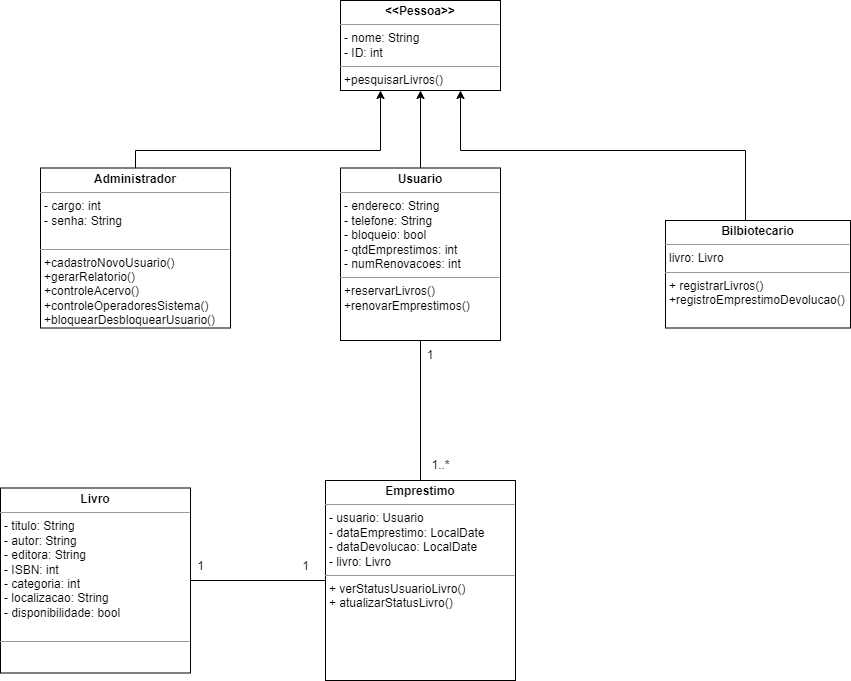

The diagram above was exported from draw.io. Its source (the exported page's mxGraphModel, read from the mxfile embedded in the PNG):
<mxGraphModel dx="1674" dy="778" grid="1" gridSize="10" guides="1" tooltips="1" connect="1" arrows="1" fold="1" page="1" pageScale="1" pageWidth="827" pageHeight="1169" math="0" shadow="0">
  <root>
    <mxCell id="0" />
    <mxCell id="1" parent="0" />
    <mxCell id="XIVDfWdam92owuvB1Ah2-36" style="edgeStyle=orthogonalEdgeStyle;rounded=0;orthogonalLoop=1;jettySize=auto;html=1;entryX=0.75;entryY=1;entryDx=0;entryDy=0;" parent="1" source="6m8vaCrCu-Zy7wLhndau-13" target="XIVDfWdam92owuvB1Ah2-12" edge="1">
      <mxGeometry relative="1" as="geometry">
        <Array as="points">
          <mxPoint x="1225" y="390" />
          <mxPoint x="940" y="390" />
        </Array>
      </mxGeometry>
    </mxCell>
    <mxCell id="6m8vaCrCu-Zy7wLhndau-13" value="&lt;p style=&quot;margin:0px;margin-top:4px;text-align:center;&quot;&gt;&lt;b&gt;Bilbiotecario&lt;/b&gt;&lt;/p&gt;&lt;hr size=&quot;1&quot;&gt;&lt;p style=&quot;margin:0px;margin-left:4px;&quot;&gt;livro: Livro&lt;/p&gt;&lt;hr size=&quot;1&quot;&gt;&lt;p style=&quot;margin:0px;margin-left:4px;&quot;&gt;+ registrarLivros()&amp;nbsp;&lt;/p&gt;&lt;p style=&quot;margin:0px;margin-left:4px;&quot;&gt;+registroEmprestimoDevolucao()&lt;/p&gt;&lt;p style=&quot;margin:0px;margin-left:4px;&quot;&gt;&lt;br&gt;&lt;/p&gt;&lt;p style=&quot;margin:0px;margin-left:4px;&quot;&gt;&lt;br&gt;&lt;/p&gt;" style="verticalAlign=top;align=left;overflow=fill;fontSize=12;fontFamily=Helvetica;html=1;whiteSpace=wrap;" parent="1" vertex="1">
      <mxGeometry x="1145" y="460" width="185" height="107.5" as="geometry" />
    </mxCell>
    <mxCell id="XIVDfWdam92owuvB1Ah2-33" style="edgeStyle=orthogonalEdgeStyle;rounded=0;orthogonalLoop=1;jettySize=auto;html=1;entryX=0.25;entryY=1;entryDx=0;entryDy=0;" parent="1" source="AwV96xzEcBKoLWuDhoIe-1" target="XIVDfWdam92owuvB1Ah2-12" edge="1">
      <mxGeometry relative="1" as="geometry">
        <Array as="points">
          <mxPoint x="615" y="390" />
          <mxPoint x="860" y="390" />
        </Array>
      </mxGeometry>
    </mxCell>
    <mxCell id="AwV96xzEcBKoLWuDhoIe-1" value="&lt;p style=&quot;margin:0px;margin-top:4px;text-align:center;&quot;&gt;&lt;b&gt;Administrador&lt;/b&gt;&lt;/p&gt;&lt;hr size=&quot;1&quot;&gt;&lt;p style=&quot;margin:0px;margin-left:4px;&quot;&gt;- cargo: int&lt;/p&gt;&lt;p style=&quot;margin:0px;margin-left:4px;&quot;&gt;- senha: String&lt;/p&gt;&lt;p style=&quot;margin:0px;margin-left:4px;&quot;&gt;&lt;br&gt;&lt;/p&gt;&lt;hr size=&quot;1&quot;&gt;&lt;p style=&quot;margin:0px;margin-left:4px;&quot;&gt;+cadastroNovoUsuario()&lt;/p&gt;&lt;p style=&quot;margin:0px;margin-left:4px;&quot;&gt;+gerarRelatorio()&lt;/p&gt;&lt;p style=&quot;margin:0px;margin-left:4px;&quot;&gt;+controleAcervo()&lt;/p&gt;&lt;p style=&quot;margin:0px;margin-left:4px;&quot;&gt;+controleOperadoresSistema()&lt;/p&gt;&lt;p style=&quot;margin:0px;margin-left:4px;&quot;&gt;+bloquearDesbloquearUsuario()&lt;/p&gt;&lt;p style=&quot;margin:0px;margin-left:4px;&quot;&gt;&lt;br&gt;&lt;/p&gt;" style="verticalAlign=top;align=left;overflow=fill;fontSize=12;fontFamily=Helvetica;html=1;whiteSpace=wrap;" parent="1" vertex="1">
      <mxGeometry x="520" y="407.5" width="190" height="160" as="geometry" />
    </mxCell>
    <mxCell id="j9pM5-I2BpVEP1pMD7NT-4" value="&lt;p style=&quot;margin:0px;margin-top:4px;text-align:center;&quot;&gt;&lt;b&gt;Emprestimo&lt;/b&gt;&lt;/p&gt;&lt;hr size=&quot;1&quot;&gt;&lt;p style=&quot;margin:0px;margin-left:4px;&quot;&gt;&lt;span style=&quot;background-color: initial;&quot;&gt;- usuario: Usuario&lt;/span&gt;&lt;br&gt;&lt;/p&gt;&lt;p style=&quot;margin:0px;margin-left:4px;&quot;&gt;- dataEmprestimo: LocalDate&lt;/p&gt;&lt;p style=&quot;margin:0px;margin-left:4px;&quot;&gt;- dataDevolucao: LocalDate&lt;/p&gt;&lt;p style=&quot;margin:0px;margin-left:4px;&quot;&gt;- livro: Livro&lt;/p&gt;&lt;hr size=&quot;1&quot;&gt;&lt;p style=&quot;margin:0px;margin-left:4px;&quot;&gt;&lt;span style=&quot;background-color: initial;&quot;&gt;+ verStatusUsuarioLivro()&lt;/span&gt;&lt;/p&gt;&lt;p style=&quot;margin:0px;margin-left:4px;&quot;&gt;+ atualizarStatusLivro()&lt;/p&gt;&lt;p style=&quot;margin:0px;margin-left:4px;&quot;&gt;&lt;br&gt;&lt;/p&gt;" style="verticalAlign=top;align=left;overflow=fill;fontSize=12;fontFamily=Helvetica;html=1;whiteSpace=wrap;" parent="1" vertex="1">
      <mxGeometry x="805" y="720" width="190" height="200" as="geometry" />
    </mxCell>
    <mxCell id="XIVDfWdam92owuvB1Ah2-12" value="&lt;p style=&quot;margin: 4px 0px 0px; text-align: center;&quot;&gt;&lt;b&gt;&amp;lt;&amp;lt;Pessoa&amp;gt;&amp;gt;&lt;/b&gt;&lt;/p&gt;&lt;hr size=&quot;1&quot;&gt;&lt;p style=&quot;margin:0px;margin-left:4px;&quot;&gt;- nome: String&lt;/p&gt;&lt;p style=&quot;margin:0px;margin-left:4px;&quot;&gt;- ID: int&lt;/p&gt;&lt;hr size=&quot;1&quot;&gt;&lt;p style=&quot;border-color: var(--border-color); margin: 0px 0px 0px 4px;&quot;&gt;+pesquisarLivros()&lt;br&gt;&lt;/p&gt;" style="verticalAlign=top;align=left;overflow=fill;fontSize=12;fontFamily=Helvetica;html=1;whiteSpace=wrap;" parent="1" vertex="1">
      <mxGeometry x="820" y="240" width="160" height="90" as="geometry" />
    </mxCell>
    <mxCell id="XIVDfWdam92owuvB1Ah2-35" style="edgeStyle=orthogonalEdgeStyle;rounded=0;orthogonalLoop=1;jettySize=auto;html=1;entryX=0.5;entryY=1;entryDx=0;entryDy=0;" parent="1" source="XIVDfWdam92owuvB1Ah2-14" target="XIVDfWdam92owuvB1Ah2-12" edge="1">
      <mxGeometry relative="1" as="geometry" />
    </mxCell>
    <mxCell id="XIVDfWdam92owuvB1Ah2-14" value="&lt;p style=&quot;margin: 4px 0px 0px; text-align: center;&quot;&gt;&lt;b&gt;Usuario&lt;/b&gt;&lt;/p&gt;&lt;hr size=&quot;1&quot;&gt;&lt;p style=&quot;margin:0px;margin-left:4px;&quot;&gt;&lt;span style=&quot;background-color: initial;&quot;&gt;- endereco: String&lt;/span&gt;&lt;br&gt;&lt;/p&gt;&lt;p style=&quot;border-color: var(--border-color); margin: 0px 0px 0px 4px;&quot;&gt;- telefone: String&lt;br style=&quot;border-color: var(--border-color);&quot;&gt;&lt;/p&gt;&lt;p style=&quot;border-color: var(--border-color); margin: 0px 0px 0px 4px;&quot;&gt;- bloqueio: bool&lt;/p&gt;&lt;p style=&quot;border-color: var(--border-color); margin: 0px 0px 0px 4px;&quot;&gt;- qtdEmprestimos: int&lt;/p&gt;&lt;p style=&quot;border-color: var(--border-color); margin: 0px 0px 0px 4px;&quot;&gt;- numRenovacoes: int&lt;/p&gt;&lt;hr size=&quot;1&quot;&gt;&lt;p style=&quot;border-color: var(--border-color); margin: 0px 0px 0px 4px;&quot;&gt;&lt;span style=&quot;background-color: initial;&quot;&gt;+reservarLivros()&lt;/span&gt;&lt;br&gt;&lt;/p&gt;&lt;p style=&quot;border-color: var(--border-color); margin: 0px 0px 0px 4px;&quot;&gt;+renovarEmprestimos()&lt;/p&gt;&lt;p style=&quot;margin:0px;margin-left:4px;&quot;&gt;&lt;br&gt;&lt;/p&gt;&lt;p style=&quot;margin:0px;margin-left:4px;&quot;&gt;&lt;br&gt;&lt;/p&gt;&lt;p style=&quot;margin:0px;margin-left:4px;&quot;&gt;&lt;br&gt;&lt;/p&gt;&lt;p style=&quot;margin:0px;margin-left:4px;&quot;&gt;&lt;br&gt;&lt;/p&gt;&lt;p style=&quot;margin:0px;margin-left:4px;&quot;&gt;&lt;br&gt;&lt;/p&gt;" style="verticalAlign=top;align=left;overflow=fill;fontSize=12;fontFamily=Helvetica;html=1;whiteSpace=wrap;" parent="1" vertex="1">
      <mxGeometry x="820" y="407.5" width="160" height="172.5" as="geometry" />
    </mxCell>
    <mxCell id="XIVDfWdam92owuvB1Ah2-16" value="&lt;p style=&quot;margin:0px;margin-top:4px;text-align:center;&quot;&gt;&lt;b&gt;Livro&lt;/b&gt;&lt;/p&gt;&lt;hr size=&quot;1&quot;&gt;&lt;p style=&quot;margin:0px;margin-left:4px;&quot;&gt;- titulo: String&lt;/p&gt;&lt;p style=&quot;margin:0px;margin-left:4px;&quot;&gt;- autor: String&lt;/p&gt;&lt;p style=&quot;margin:0px;margin-left:4px;&quot;&gt;- editora: String&lt;/p&gt;&lt;p style=&quot;margin:0px;margin-left:4px;&quot;&gt;- ISBN: int&lt;/p&gt;&lt;p style=&quot;margin:0px;margin-left:4px;&quot;&gt;- categoria: int&lt;/p&gt;&lt;p style=&quot;margin:0px;margin-left:4px;&quot;&gt;- localizacao: String&lt;/p&gt;&lt;p style=&quot;margin:0px;margin-left:4px;&quot;&gt;- disponibilidade: bool&lt;/p&gt;&lt;p style=&quot;margin:0px;margin-left:4px;&quot;&gt;&lt;br&gt;&lt;/p&gt;&lt;hr size=&quot;1&quot;&gt;&lt;p style=&quot;margin:0px;margin-left:4px;&quot;&gt;&lt;br&gt;&lt;/p&gt;" style="verticalAlign=top;align=left;overflow=fill;fontSize=12;fontFamily=Helvetica;html=1;whiteSpace=wrap;" parent="1" vertex="1">
      <mxGeometry x="480" y="727.5" width="190" height="185" as="geometry" />
    </mxCell>
    <mxCell id="tCUQu3F6O76JtFSTJXYQ-1" value="" style="endArrow=none;html=1;rounded=0;entryX=0;entryY=0.5;entryDx=0;entryDy=0;exitX=1;exitY=0.5;exitDx=0;exitDy=0;" parent="1" source="XIVDfWdam92owuvB1Ah2-16" target="j9pM5-I2BpVEP1pMD7NT-4" edge="1">
      <mxGeometry width="50" height="50" relative="1" as="geometry">
        <mxPoint x="470" y="712.5" as="sourcePoint" />
        <mxPoint x="520" y="662.5" as="targetPoint" />
      </mxGeometry>
    </mxCell>
    <mxCell id="tCUQu3F6O76JtFSTJXYQ-2" value="1" style="text;html=1;align=center;verticalAlign=middle;resizable=0;points=[];autosize=1;strokeColor=none;fillColor=none;" parent="1" vertex="1">
      <mxGeometry x="770" y="791.25" width="30" height="30" as="geometry" />
    </mxCell>
    <mxCell id="tCUQu3F6O76JtFSTJXYQ-3" value="1" style="text;html=1;align=center;verticalAlign=middle;resizable=0;points=[];autosize=1;strokeColor=none;fillColor=none;" parent="1" vertex="1">
      <mxGeometry x="665" y="790.5" width="30" height="30" as="geometry" />
    </mxCell>
    <mxCell id="tCUQu3F6O76JtFSTJXYQ-4" value="" style="endArrow=none;html=1;rounded=0;entryX=0.5;entryY=1;entryDx=0;entryDy=0;exitX=0.5;exitY=0;exitDx=0;exitDy=0;" parent="1" source="j9pM5-I2BpVEP1pMD7NT-4" target="XIVDfWdam92owuvB1Ah2-14" edge="1">
      <mxGeometry width="50" height="50" relative="1" as="geometry">
        <mxPoint x="800" y="630" as="sourcePoint" />
        <mxPoint x="850" y="580" as="targetPoint" />
      </mxGeometry>
    </mxCell>
    <mxCell id="tCUQu3F6O76JtFSTJXYQ-5" value="1" style="text;html=1;strokeColor=none;fillColor=none;align=center;verticalAlign=middle;whiteSpace=wrap;rounded=0;" parent="1" vertex="1">
      <mxGeometry x="880" y="580" width="60" height="30" as="geometry" />
    </mxCell>
    <mxCell id="tCUQu3F6O76JtFSTJXYQ-6" value="1..*" style="text;html=1;align=center;verticalAlign=middle;resizable=0;points=[];autosize=1;strokeColor=none;fillColor=none;" parent="1" vertex="1">
      <mxGeometry x="900" y="690" width="40" height="30" as="geometry" />
    </mxCell>
  </root>
</mxGraphModel>